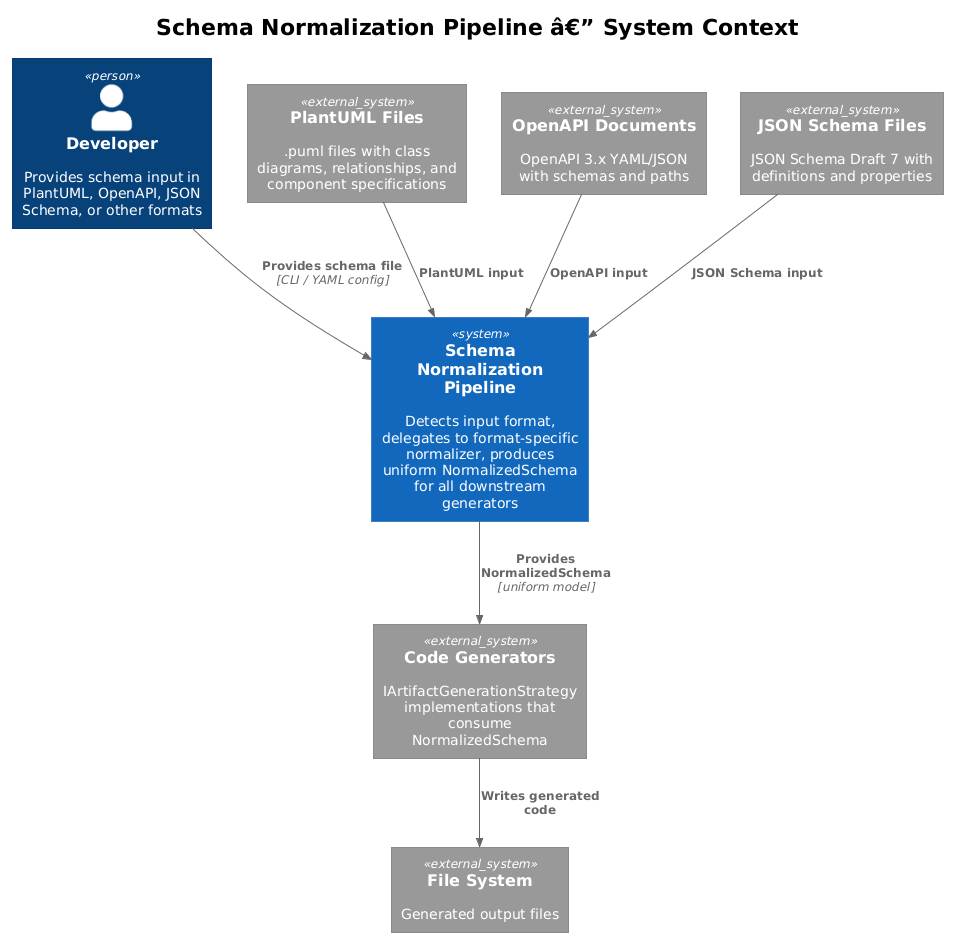

The diagram above was rendered by PlantUML. Its source (embedded in the PNG):
@startuml
!theme plain
!include <C4/C4_Context>

title Schema Normalization Pipeline â€” System Context

Person(dev, "Developer", "Provides schema input in PlantUML, OpenAPI, JSON Schema, or other formats")

System(normalizer, "Schema Normalization\nPipeline", "Detects input format, delegates to format-specific normalizer, produces uniform NormalizedSchema for all downstream generators")

System_Ext(plantuml, "PlantUML Files", ".puml files with class diagrams, relationships, and component specifications")
System_Ext(openapi, "OpenAPI Documents", "OpenAPI 3.x YAML/JSON with schemas and paths")
System_Ext(jsonschema, "JSON Schema Files", "JSON Schema Draft 7 with definitions and properties")
System_Ext(generators, "Code Generators", "IArtifactGenerationStrategy implementations that consume NormalizedSchema")
System_Ext(fs, "File System", "Generated output files")

Rel(dev, normalizer, "Provides schema file", "CLI / YAML config")
Rel(plantuml, normalizer, "PlantUML input")
Rel(openapi, normalizer, "OpenAPI input")
Rel(jsonschema, normalizer, "JSON Schema input")
Rel(normalizer, generators, "Provides NormalizedSchema", "uniform model")
Rel(generators, fs, "Writes generated code")
@enduml